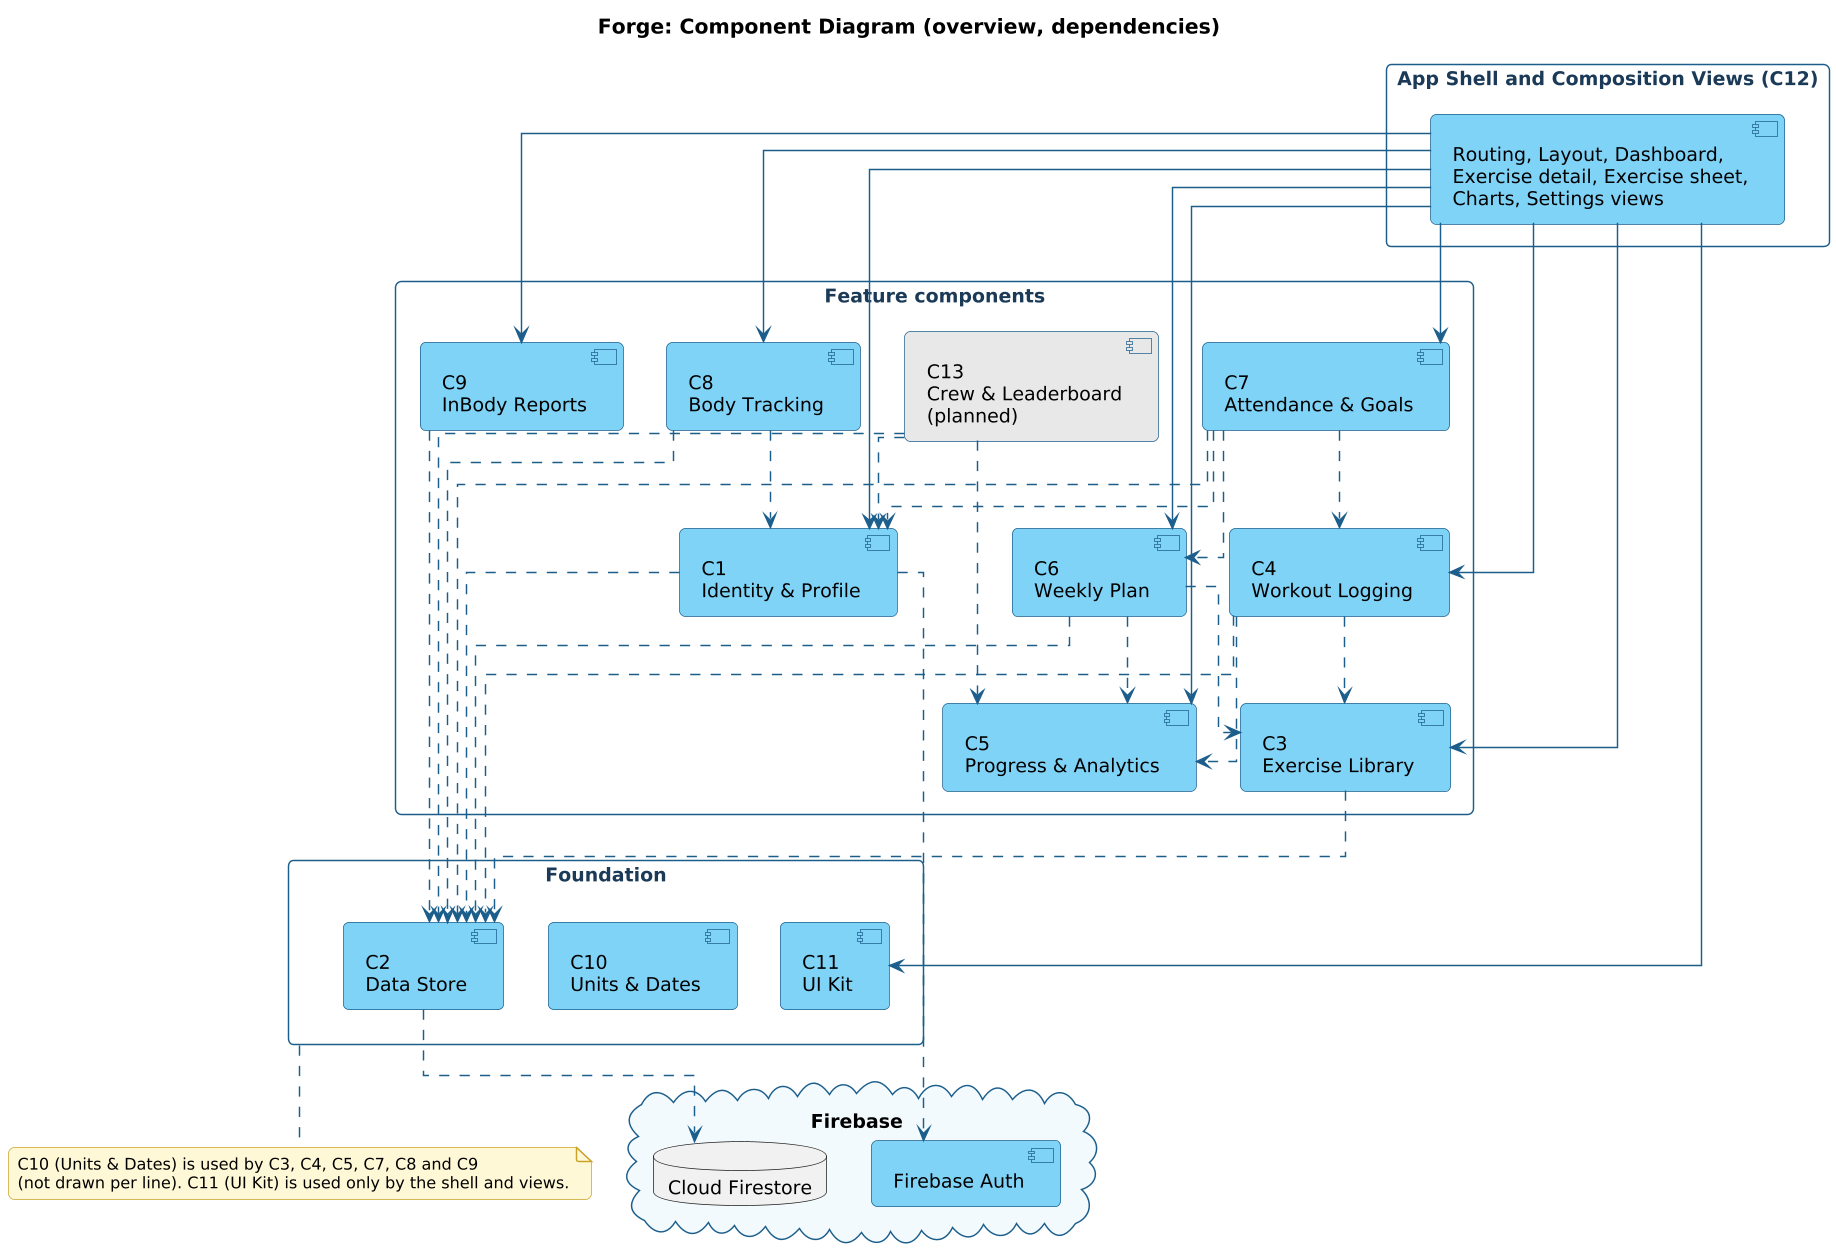

The diagram above was rendered by PlantUML. Its source (embedded in the PNG):
@startuml
!include style.iuml
skinparam linetype ortho
skinparam nodesep 30
skinparam ranksep 60
title Forge: Component Diagram (overview, dependencies)

rectangle "App Shell and Composition Views (C12)" as C12 #FFFFFF {
  component "Routing, Layout, Dashboard,\nExercise detail, Exercise sheet,\nCharts, Settings views" as shell
}
rectangle "Feature components" as FEAT #FFFFFF {
  component "C1\nIdentity & Profile" as C1
  component "C3\nExercise Library" as C3
  component "C4\nWorkout Logging" as C4
  component "C5\nProgress & Analytics" as C5
  component "C6\nWeekly Plan" as C6
  component "C7\nAttendance & Goals" as C7
  component "C8\nBody Tracking" as C8
  component "C9\nInBody Reports" as C9
  component "C13\nCrew & Leaderboard\n(planned)" as C13 #E8E8E8
}
rectangle "Foundation" as FND #FFFFFF {
  component "C2\nData Store" as C2
  component "C10\nUnits & Dates" as C10
  component "C11\nUI Kit" as C11
}
cloud "Firebase" as FB {
  database "Cloud Firestore" as FS
  component "Firebase Auth" as FAUTH
}

shell --> C1
shell --> C3
shell --> C4
shell --> C5
shell --> C6
shell --> C7
shell --> C8
shell --> C9
shell --> C11

C1 ..> C2
C3 ..> C2
C4 ..> C3
C4 ..> C2
C4 ..> C5
C6 ..> C3
C6 ..> C5
C6 ..> C2
C7 ..> C4
C7 ..> C6
C7 ..> C1
C7 ..> C2
C8 ..> C1
C8 ..> C2
C9 ..> C2
C13 ..> C5
C13 ..> C1
C13 ..> C2
C1 ..> FAUTH
C2 ..> FS
note bottom of FND : C10 (Units & Dates) is used by C3, C4, C5, C7, C8 and C9\n(not drawn per line). C11 (UI Kit) is used only by the shell and views.
@enduml